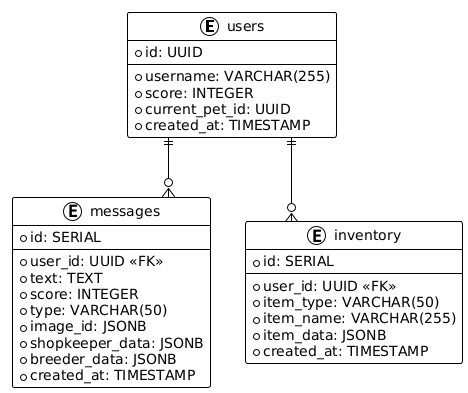

The diagram above was rendered by PlantUML. Its source (embedded in the PNG):
@startuml
!theme plain
skinparam linetype ortho

entity "users" {
  * id: UUID
  --
  * username: VARCHAR(255)
  * score: INTEGER
  * current_pet_id: UUID
  * created_at: TIMESTAMP
}

entity "messages" {
  * id: SERIAL
  --
  * user_id: UUID <<FK>>
  * text: TEXT
  * score: INTEGER
  * type: VARCHAR(50)
  * image_id: JSONB
  * shopkeeper_data: JSONB
  * breeder_data: JSONB
  * created_at: TIMESTAMP
}

entity "inventory" {
  * id: SERIAL
  --
  * user_id: UUID <<FK>>
  * item_type: VARCHAR(50)
  * item_name: VARCHAR(255)
  * item_data: JSONB
  * created_at: TIMESTAMP
}

users ||--o{ messages
users ||--o{ inventory
@enduml